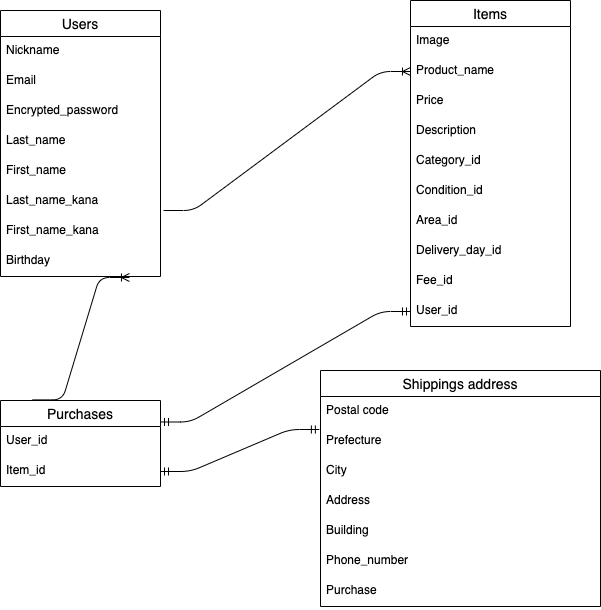

The diagram above was exported from draw.io. Its source (the exported page's mxGraphModel, read from the mxfile embedded in the PNG):
<mxGraphModel dx="691" dy="680" grid="1" gridSize="10" guides="1" tooltips="1" connect="1" arrows="1" fold="1" page="1" pageScale="1" pageWidth="827" pageHeight="1169" math="0" shadow="0">
  <root>
    <mxCell id="0" />
    <mxCell id="1" parent="0" />
    <mxCell id="2" value="Users" style="swimlane;fontStyle=0;childLayout=stackLayout;horizontal=1;startSize=26;horizontalStack=0;resizeParent=1;resizeParentMax=0;resizeLast=0;collapsible=1;marginBottom=0;align=center;fontSize=14;" vertex="1" parent="1">
      <mxGeometry x="70" y="80" width="160" height="266" as="geometry" />
    </mxCell>
    <mxCell id="32" value="Nickname" style="text;strokeColor=none;fillColor=none;spacingLeft=4;spacingRight=4;overflow=hidden;rotatable=0;points=[[0,0.5],[1,0.5]];portConstraint=eastwest;fontSize=12;" vertex="1" parent="2">
      <mxGeometry y="26" width="160" height="30" as="geometry" />
    </mxCell>
    <mxCell id="3" value="Email" style="text;strokeColor=none;fillColor=none;spacingLeft=4;spacingRight=4;overflow=hidden;rotatable=0;points=[[0,0.5],[1,0.5]];portConstraint=eastwest;fontSize=12;" vertex="1" parent="2">
      <mxGeometry y="56" width="160" height="30" as="geometry" />
    </mxCell>
    <mxCell id="4" value="Encrypted_password" style="text;strokeColor=none;fillColor=none;spacingLeft=4;spacingRight=4;overflow=hidden;rotatable=0;points=[[0,0.5],[1,0.5]];portConstraint=eastwest;fontSize=12;" vertex="1" parent="2">
      <mxGeometry y="86" width="160" height="30" as="geometry" />
    </mxCell>
    <mxCell id="5" value="Last_name" style="text;strokeColor=none;fillColor=none;spacingLeft=4;spacingRight=4;overflow=hidden;rotatable=0;points=[[0,0.5],[1,0.5]];portConstraint=eastwest;fontSize=12;" vertex="1" parent="2">
      <mxGeometry y="116" width="160" height="30" as="geometry" />
    </mxCell>
    <mxCell id="6" value="First_name" style="text;strokeColor=none;fillColor=none;spacingLeft=4;spacingRight=4;overflow=hidden;rotatable=0;points=[[0,0.5],[1,0.5]];portConstraint=eastwest;fontSize=12;" vertex="1" parent="2">
      <mxGeometry y="146" width="160" height="30" as="geometry" />
    </mxCell>
    <mxCell id="7" value="Last_name_kana" style="text;strokeColor=none;fillColor=none;spacingLeft=4;spacingRight=4;overflow=hidden;rotatable=0;points=[[0,0.5],[1,0.5]];portConstraint=eastwest;fontSize=12;" vertex="1" parent="2">
      <mxGeometry y="176" width="160" height="30" as="geometry" />
    </mxCell>
    <mxCell id="8" value="First_name_kana" style="text;strokeColor=none;fillColor=none;spacingLeft=4;spacingRight=4;overflow=hidden;rotatable=0;points=[[0,0.5],[1,0.5]];portConstraint=eastwest;fontSize=12;" vertex="1" parent="2">
      <mxGeometry y="206" width="160" height="30" as="geometry" />
    </mxCell>
    <mxCell id="9" value="Birthday " style="text;strokeColor=none;fillColor=none;spacingLeft=4;spacingRight=4;overflow=hidden;rotatable=0;points=[[0,0.5],[1,0.5]];portConstraint=eastwest;fontSize=12;" vertex="1" parent="2">
      <mxGeometry y="236" width="160" height="30" as="geometry" />
    </mxCell>
    <mxCell id="12" value="Items" style="swimlane;fontStyle=0;childLayout=stackLayout;horizontal=1;startSize=26;horizontalStack=0;resizeParent=1;resizeParentMax=0;resizeLast=0;collapsible=1;marginBottom=0;align=center;fontSize=14;" vertex="1" parent="1">
      <mxGeometry x="480" y="70" width="160" height="326" as="geometry" />
    </mxCell>
    <mxCell id="13" value="Image" style="text;strokeColor=none;fillColor=none;spacingLeft=4;spacingRight=4;overflow=hidden;rotatable=0;points=[[0,0.5],[1,0.5]];portConstraint=eastwest;fontSize=12;" vertex="1" parent="12">
      <mxGeometry y="26" width="160" height="30" as="geometry" />
    </mxCell>
    <mxCell id="14" value="Product_name" style="text;strokeColor=none;fillColor=none;spacingLeft=4;spacingRight=4;overflow=hidden;rotatable=0;points=[[0,0.5],[1,0.5]];portConstraint=eastwest;fontSize=12;" vertex="1" parent="12">
      <mxGeometry y="56" width="160" height="30" as="geometry" />
    </mxCell>
    <mxCell id="46" value="Price" style="text;strokeColor=none;fillColor=none;spacingLeft=4;spacingRight=4;overflow=hidden;rotatable=0;points=[[0,0.5],[1,0.5]];portConstraint=eastwest;fontSize=12;" vertex="1" parent="12">
      <mxGeometry y="86" width="160" height="30" as="geometry" />
    </mxCell>
    <mxCell id="15" value="Description" style="text;strokeColor=none;fillColor=none;spacingLeft=4;spacingRight=4;overflow=hidden;rotatable=0;points=[[0,0.5],[1,0.5]];portConstraint=eastwest;fontSize=12;" vertex="1" parent="12">
      <mxGeometry y="116" width="160" height="30" as="geometry" />
    </mxCell>
    <mxCell id="37" value="Category_id" style="text;strokeColor=none;fillColor=none;spacingLeft=4;spacingRight=4;overflow=hidden;rotatable=0;points=[[0,0.5],[1,0.5]];portConstraint=eastwest;fontSize=12;" vertex="1" parent="12">
      <mxGeometry y="146" width="160" height="30" as="geometry" />
    </mxCell>
    <mxCell id="36" value="Condition_id" style="text;strokeColor=none;fillColor=none;spacingLeft=4;spacingRight=4;overflow=hidden;rotatable=0;points=[[0,0.5],[1,0.5]];portConstraint=eastwest;fontSize=12;" vertex="1" parent="12">
      <mxGeometry y="176" width="160" height="30" as="geometry" />
    </mxCell>
    <mxCell id="33" value="Area_id" style="text;strokeColor=none;fillColor=none;spacingLeft=4;spacingRight=4;overflow=hidden;rotatable=0;points=[[0,0.5],[1,0.5]];portConstraint=eastwest;fontSize=12;" vertex="1" parent="12">
      <mxGeometry y="206" width="160" height="30" as="geometry" />
    </mxCell>
    <mxCell id="48" value="Delivery_day_id" style="text;strokeColor=none;fillColor=none;spacingLeft=4;spacingRight=4;overflow=hidden;rotatable=0;points=[[0,0.5],[1,0.5]];portConstraint=eastwest;fontSize=12;" vertex="1" parent="12">
      <mxGeometry y="236" width="160" height="30" as="geometry" />
    </mxCell>
    <mxCell id="39" value="Fee_id" style="text;strokeColor=none;fillColor=none;spacingLeft=4;spacingRight=4;overflow=hidden;rotatable=0;points=[[0,0.5],[1,0.5]];portConstraint=eastwest;fontSize=12;" vertex="1" parent="12">
      <mxGeometry y="266" width="160" height="30" as="geometry" />
    </mxCell>
    <mxCell id="17" value="User_id" style="text;strokeColor=none;fillColor=none;spacingLeft=4;spacingRight=4;overflow=hidden;rotatable=0;points=[[0,0.5],[1,0.5]];portConstraint=eastwest;fontSize=12;" vertex="1" parent="12">
      <mxGeometry y="296" width="160" height="30" as="geometry" />
    </mxCell>
    <mxCell id="18" value="Purchases" style="swimlane;fontStyle=0;childLayout=stackLayout;horizontal=1;startSize=26;horizontalStack=0;resizeParent=1;resizeParentMax=0;resizeLast=0;collapsible=1;marginBottom=0;align=center;fontSize=14;" vertex="1" parent="1">
      <mxGeometry x="70" y="470" width="160" height="86" as="geometry" />
    </mxCell>
    <mxCell id="47" value="User_id" style="text;strokeColor=none;fillColor=none;spacingLeft=4;spacingRight=4;overflow=hidden;rotatable=0;points=[[0,0.5],[1,0.5]];portConstraint=eastwest;fontSize=12;" vertex="1" parent="18">
      <mxGeometry y="26" width="160" height="30" as="geometry" />
    </mxCell>
    <mxCell id="21" value="Item_id" style="text;strokeColor=none;fillColor=none;spacingLeft=4;spacingRight=4;overflow=hidden;rotatable=0;points=[[0,0.5],[1,0.5]];portConstraint=eastwest;fontSize=12;" vertex="1" parent="18">
      <mxGeometry y="56" width="160" height="30" as="geometry" />
    </mxCell>
    <mxCell id="23" value="Shippings address" style="swimlane;fontStyle=0;childLayout=stackLayout;horizontal=1;startSize=26;horizontalStack=0;resizeParent=1;resizeParentMax=0;resizeLast=0;collapsible=1;marginBottom=0;align=center;fontSize=14;" vertex="1" parent="1">
      <mxGeometry x="390" y="440" width="280" height="236" as="geometry" />
    </mxCell>
    <mxCell id="44" value="Postal code" style="text;strokeColor=none;fillColor=none;spacingLeft=4;spacingRight=4;overflow=hidden;rotatable=0;points=[[0,0.5],[1,0.5]];portConstraint=eastwest;fontSize=12;" vertex="1" parent="23">
      <mxGeometry y="26" width="280" height="30" as="geometry" />
    </mxCell>
    <mxCell id="45" value="Prefecture" style="text;strokeColor=none;fillColor=none;spacingLeft=4;spacingRight=4;overflow=hidden;rotatable=0;points=[[0,0.5],[1,0.5]];portConstraint=eastwest;fontSize=12;" vertex="1" parent="23">
      <mxGeometry y="56" width="280" height="30" as="geometry" />
    </mxCell>
    <mxCell id="43" value="City" style="text;strokeColor=none;fillColor=none;spacingLeft=4;spacingRight=4;overflow=hidden;rotatable=0;points=[[0,0.5],[1,0.5]];portConstraint=eastwest;fontSize=12;" vertex="1" parent="23">
      <mxGeometry y="86" width="280" height="30" as="geometry" />
    </mxCell>
    <mxCell id="42" value="Address" style="text;strokeColor=none;fillColor=none;spacingLeft=4;spacingRight=4;overflow=hidden;rotatable=0;points=[[0,0.5],[1,0.5]];portConstraint=eastwest;fontSize=12;" vertex="1" parent="23">
      <mxGeometry y="116" width="280" height="30" as="geometry" />
    </mxCell>
    <mxCell id="41" value="Building" style="text;spacingLeft=4;spacingRight=4;overflow=hidden;rotatable=0;points=[[0,0.5],[1,0.5]];portConstraint=eastwest;fontSize=12;" vertex="1" parent="23">
      <mxGeometry y="146" width="280" height="30" as="geometry" />
    </mxCell>
    <mxCell id="49" value="Phone_number" style="text;strokeColor=none;fillColor=none;spacingLeft=4;spacingRight=4;overflow=hidden;rotatable=0;points=[[0,0.5],[1,0.5]];portConstraint=eastwest;fontSize=12;" vertex="1" parent="23">
      <mxGeometry y="176" width="280" height="30" as="geometry" />
    </mxCell>
    <mxCell id="40" value="Purchase" style="text;strokeColor=none;fillColor=none;spacingLeft=4;spacingRight=4;overflow=hidden;rotatable=0;points=[[0,0.5],[1,0.5]];portConstraint=eastwest;fontSize=12;" vertex="1" parent="23">
      <mxGeometry y="206" width="280" height="30" as="geometry" />
    </mxCell>
    <mxCell id="27" value="" style="edgeStyle=entityRelationEdgeStyle;fontSize=12;html=1;endArrow=ERoneToMany;entryX=0;entryY=0.5;entryDx=0;entryDy=0;exitX=1.019;exitY=0.8;exitDx=0;exitDy=0;exitPerimeter=0;" edge="1" parent="1" source="7" target="14">
      <mxGeometry width="100" height="100" relative="1" as="geometry">
        <mxPoint x="290" y="250" as="sourcePoint" />
        <mxPoint x="390" y="150" as="targetPoint" />
      </mxGeometry>
    </mxCell>
    <mxCell id="28" value="" style="edgeStyle=entityRelationEdgeStyle;fontSize=12;html=1;endArrow=ERoneToMany;exitX=0.2;exitY=-0.007;exitDx=0;exitDy=0;exitPerimeter=0;entryX=0.806;entryY=1.033;entryDx=0;entryDy=0;entryPerimeter=0;" edge="1" parent="1" source="18">
      <mxGeometry width="100" height="100" relative="1" as="geometry">
        <mxPoint x="100" y="460" as="sourcePoint" />
        <mxPoint x="198.96000000000004" y="346.99" as="targetPoint" />
      </mxGeometry>
    </mxCell>
    <mxCell id="29" value="" style="edgeStyle=entityRelationEdgeStyle;fontSize=12;html=1;endArrow=ERmandOne;startArrow=ERmandOne;exitX=1;exitY=0.25;exitDx=0;exitDy=0;entryX=0;entryY=0.5;entryDx=0;entryDy=0;" edge="1" parent="1" source="18" target="17">
      <mxGeometry width="100" height="100" relative="1" as="geometry">
        <mxPoint x="230" y="523" as="sourcePoint" />
        <mxPoint x="465" y="252" as="targetPoint" />
      </mxGeometry>
    </mxCell>
    <mxCell id="31" value="" style="edgeStyle=entityRelationEdgeStyle;fontSize=12;html=1;endArrow=ERmandOne;startArrow=ERmandOne;entryX=-0.004;entryY=0.1;entryDx=0;entryDy=0;exitX=1;exitY=0.5;exitDx=0;exitDy=0;entryPerimeter=0;" edge="1" parent="1" source="21" target="45">
      <mxGeometry width="100" height="100" relative="1" as="geometry">
        <mxPoint x="230.96000000000004" y="591.01" as="sourcePoint" />
        <mxPoint x="470" y="487" as="targetPoint" />
      </mxGeometry>
    </mxCell>
  </root>
</mxGraphModel>